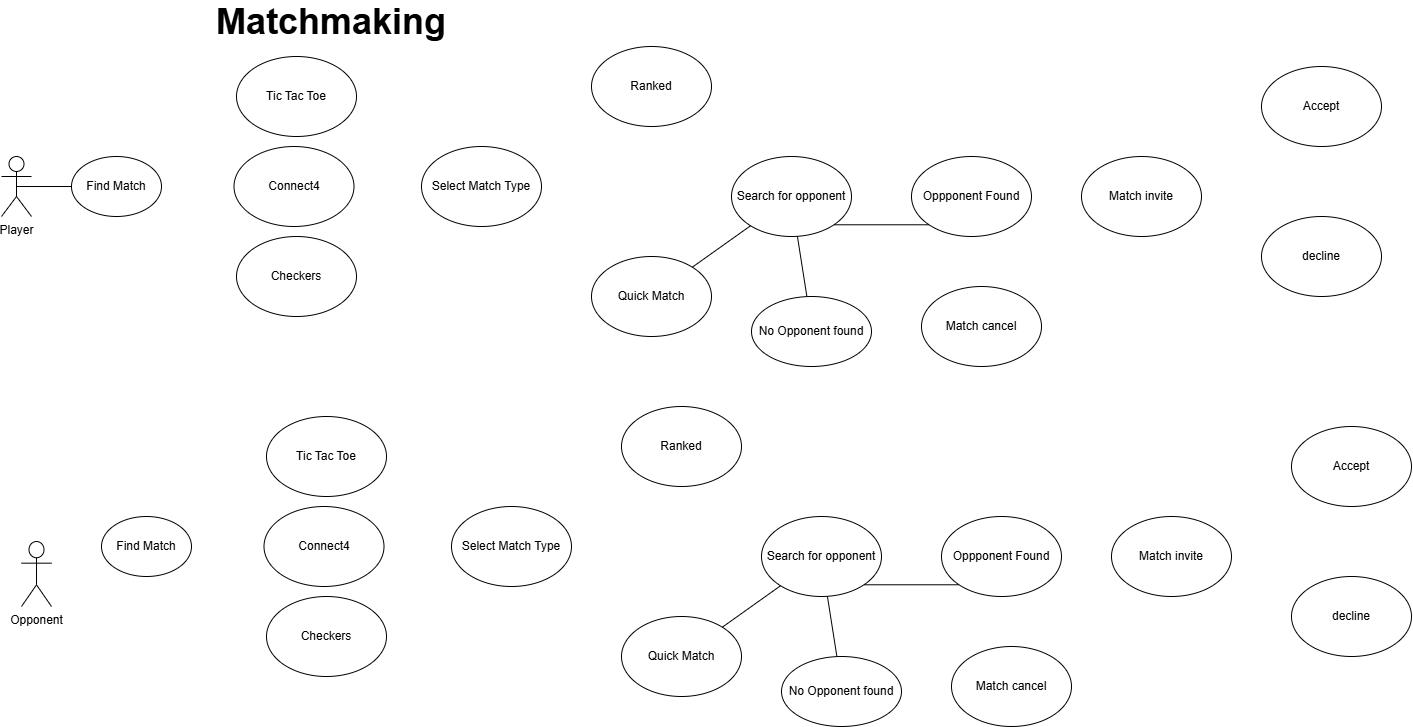

The diagram above was exported from draw.io. Its source (the exported page's mxGraphModel, read from the mxfile embedded in the PNG):
<mxGraphModel dx="1303" dy="1305" grid="1" gridSize="10" guides="1" tooltips="1" connect="1" arrows="1" fold="1" page="1" pageScale="1" pageWidth="850" pageHeight="1100" math="0" shadow="0">
  <root>
    <mxCell id="0" />
    <mxCell id="1" parent="0" />
    <mxCell id="f-sVD5HU6UskO2R5YogH-6" value="&lt;font style=&quot;font-size: 36px;&quot;&gt;&lt;b&gt;Matchmaking&lt;/b&gt;&lt;/font&gt;" style="text;strokeColor=none;align=center;fillColor=none;html=1;verticalAlign=middle;whiteSpace=wrap;rounded=0;" parent="1" vertex="1">
      <mxGeometry x="340" y="170" width="300" height="30" as="geometry" />
    </mxCell>
    <mxCell id="f-sVD5HU6UskO2R5YogH-7" value="Player" style="shape=umlActor;verticalLabelPosition=bottom;verticalAlign=top;html=1;outlineConnect=0;" parent="1" vertex="1">
      <mxGeometry x="160" y="320" width="30" height="60" as="geometry" />
    </mxCell>
    <mxCell id="PnfWUBlXktVgGw_nEB7r-25" value="Opponent" style="shape=umlActor;verticalLabelPosition=bottom;verticalAlign=top;html=1;outlineConnect=0;" vertex="1" parent="1">
      <mxGeometry x="180" y="705" width="30" height="65" as="geometry" />
    </mxCell>
    <mxCell id="PnfWUBlXktVgGw_nEB7r-43" value="" style="endArrow=none;html=1;rounded=0;entryX=0.5;entryY=0.5;entryDx=0;entryDy=0;entryPerimeter=0;" edge="1" parent="1" source="PnfWUBlXktVgGw_nEB7r-45" target="f-sVD5HU6UskO2R5YogH-7">
      <mxGeometry width="50" height="50" relative="1" as="geometry">
        <mxPoint x="288.7351283546989" y="383.0331872228626" as="sourcePoint" />
        <mxPoint x="185" y="360" as="targetPoint" />
      </mxGeometry>
    </mxCell>
    <mxCell id="PnfWUBlXktVgGw_nEB7r-45" value="Find Match" style="ellipse;whiteSpace=wrap;html=1;" vertex="1" parent="1">
      <mxGeometry x="230" y="320" width="90" height="60" as="geometry" />
    </mxCell>
    <mxCell id="PnfWUBlXktVgGw_nEB7r-46" value="Connect4" style="ellipse;whiteSpace=wrap;html=1;" vertex="1" parent="1">
      <mxGeometry x="392.5" y="310" width="120" height="80" as="geometry" />
    </mxCell>
    <mxCell id="PnfWUBlXktVgGw_nEB7r-47" value="Tic Tac Toe" style="ellipse;whiteSpace=wrap;html=1;" vertex="1" parent="1">
      <mxGeometry x="395" y="220" width="120" height="80" as="geometry" />
    </mxCell>
    <mxCell id="PnfWUBlXktVgGw_nEB7r-48" value="Checkers" style="ellipse;whiteSpace=wrap;html=1;" vertex="1" parent="1">
      <mxGeometry x="395" y="400" width="120" height="80" as="geometry" />
    </mxCell>
    <mxCell id="PnfWUBlXktVgGw_nEB7r-49" value="Select Match Type" style="ellipse;whiteSpace=wrap;html=1;" vertex="1" parent="1">
      <mxGeometry x="580" y="310" width="120" height="80" as="geometry" />
    </mxCell>
    <mxCell id="PnfWUBlXktVgGw_nEB7r-50" value="Ranked" style="ellipse;whiteSpace=wrap;html=1;" vertex="1" parent="1">
      <mxGeometry x="750" y="210" width="120" height="80" as="geometry" />
    </mxCell>
    <mxCell id="PnfWUBlXktVgGw_nEB7r-51" value="Quick Match" style="ellipse;whiteSpace=wrap;html=1;" vertex="1" parent="1">
      <mxGeometry x="750" y="420" width="120" height="80" as="geometry" />
    </mxCell>
    <mxCell id="PnfWUBlXktVgGw_nEB7r-52" value="Search for opponent" style="ellipse;whiteSpace=wrap;html=1;" vertex="1" parent="1">
      <mxGeometry x="890" y="320" width="120" height="80" as="geometry" />
    </mxCell>
    <mxCell id="PnfWUBlXktVgGw_nEB7r-53" value="Oppponent Found" style="ellipse;whiteSpace=wrap;html=1;" vertex="1" parent="1">
      <mxGeometry x="1070" y="320" width="120" height="80" as="geometry" />
    </mxCell>
    <mxCell id="PnfWUBlXktVgGw_nEB7r-54" value="Match invite" style="ellipse;whiteSpace=wrap;html=1;" vertex="1" parent="1">
      <mxGeometry x="1240" y="320" width="120" height="80" as="geometry" />
    </mxCell>
    <mxCell id="PnfWUBlXktVgGw_nEB7r-55" value="Accept" style="ellipse;whiteSpace=wrap;html=1;" vertex="1" parent="1">
      <mxGeometry x="1420" y="230" width="120" height="80" as="geometry" />
    </mxCell>
    <mxCell id="PnfWUBlXktVgGw_nEB7r-56" value="decline" style="ellipse;whiteSpace=wrap;html=1;" vertex="1" parent="1">
      <mxGeometry x="1420" y="380" width="120" height="80" as="geometry" />
    </mxCell>
    <mxCell id="PnfWUBlXktVgGw_nEB7r-57" value="No Opponent found" style="ellipse;whiteSpace=wrap;html=1;" vertex="1" parent="1">
      <mxGeometry x="910" y="460" width="120" height="70" as="geometry" />
    </mxCell>
    <mxCell id="PnfWUBlXktVgGw_nEB7r-58" value="" style="endArrow=none;html=1;rounded=0;" edge="1" parent="1" source="PnfWUBlXktVgGw_nEB7r-57" target="PnfWUBlXktVgGw_nEB7r-52">
      <mxGeometry width="50" height="50" relative="1" as="geometry">
        <mxPoint x="930" y="410" as="sourcePoint" />
        <mxPoint x="980" y="360" as="targetPoint" />
      </mxGeometry>
    </mxCell>
    <mxCell id="PnfWUBlXktVgGw_nEB7r-59" value="" style="endArrow=none;html=1;rounded=0;entryX=0;entryY=1;entryDx=0;entryDy=0;exitX=1;exitY=1;exitDx=0;exitDy=0;" edge="1" parent="1" source="PnfWUBlXktVgGw_nEB7r-52" target="PnfWUBlXktVgGw_nEB7r-53">
      <mxGeometry width="50" height="50" relative="1" as="geometry">
        <mxPoint x="1000" y="470" as="sourcePoint" />
        <mxPoint x="1050" y="420" as="targetPoint" />
      </mxGeometry>
    </mxCell>
    <mxCell id="PnfWUBlXktVgGw_nEB7r-60" value="Match cancel" style="ellipse;whiteSpace=wrap;html=1;" vertex="1" parent="1">
      <mxGeometry x="1080" y="450" width="120" height="80" as="geometry" />
    </mxCell>
    <mxCell id="PnfWUBlXktVgGw_nEB7r-61" value="" style="endArrow=none;html=1;rounded=0;" edge="1" parent="1" source="PnfWUBlXktVgGw_nEB7r-51" target="PnfWUBlXktVgGw_nEB7r-52">
      <mxGeometry width="50" height="50" relative="1" as="geometry">
        <mxPoint x="730" y="420" as="sourcePoint" />
        <mxPoint x="780" y="370" as="targetPoint" />
      </mxGeometry>
    </mxCell>
    <mxCell id="PnfWUBlXktVgGw_nEB7r-76" value="Find Match" style="ellipse;whiteSpace=wrap;html=1;" vertex="1" parent="1">
      <mxGeometry x="260" y="680" width="90" height="60" as="geometry" />
    </mxCell>
    <mxCell id="PnfWUBlXktVgGw_nEB7r-77" value="Connect4" style="ellipse;whiteSpace=wrap;html=1;" vertex="1" parent="1">
      <mxGeometry x="422.5" y="670" width="120" height="80" as="geometry" />
    </mxCell>
    <mxCell id="PnfWUBlXktVgGw_nEB7r-78" value="Tic Tac Toe" style="ellipse;whiteSpace=wrap;html=1;" vertex="1" parent="1">
      <mxGeometry x="425" y="580" width="120" height="80" as="geometry" />
    </mxCell>
    <mxCell id="PnfWUBlXktVgGw_nEB7r-79" value="Checkers" style="ellipse;whiteSpace=wrap;html=1;" vertex="1" parent="1">
      <mxGeometry x="425" y="760" width="120" height="80" as="geometry" />
    </mxCell>
    <mxCell id="PnfWUBlXktVgGw_nEB7r-80" value="Select Match Type" style="ellipse;whiteSpace=wrap;html=1;" vertex="1" parent="1">
      <mxGeometry x="610" y="670" width="120" height="80" as="geometry" />
    </mxCell>
    <mxCell id="PnfWUBlXktVgGw_nEB7r-81" value="Ranked" style="ellipse;whiteSpace=wrap;html=1;" vertex="1" parent="1">
      <mxGeometry x="780" y="570" width="120" height="80" as="geometry" />
    </mxCell>
    <mxCell id="PnfWUBlXktVgGw_nEB7r-82" value="Quick Match" style="ellipse;whiteSpace=wrap;html=1;" vertex="1" parent="1">
      <mxGeometry x="780" y="780" width="120" height="80" as="geometry" />
    </mxCell>
    <mxCell id="PnfWUBlXktVgGw_nEB7r-83" value="Search for opponent" style="ellipse;whiteSpace=wrap;html=1;" vertex="1" parent="1">
      <mxGeometry x="920" y="680" width="120" height="80" as="geometry" />
    </mxCell>
    <mxCell id="PnfWUBlXktVgGw_nEB7r-84" value="Oppponent Found" style="ellipse;whiteSpace=wrap;html=1;" vertex="1" parent="1">
      <mxGeometry x="1100" y="680" width="120" height="80" as="geometry" />
    </mxCell>
    <mxCell id="PnfWUBlXktVgGw_nEB7r-85" value="Match invite" style="ellipse;whiteSpace=wrap;html=1;" vertex="1" parent="1">
      <mxGeometry x="1270" y="680" width="120" height="80" as="geometry" />
    </mxCell>
    <mxCell id="PnfWUBlXktVgGw_nEB7r-86" value="Accept" style="ellipse;whiteSpace=wrap;html=1;" vertex="1" parent="1">
      <mxGeometry x="1450" y="590" width="120" height="80" as="geometry" />
    </mxCell>
    <mxCell id="PnfWUBlXktVgGw_nEB7r-87" value="decline" style="ellipse;whiteSpace=wrap;html=1;" vertex="1" parent="1">
      <mxGeometry x="1450" y="740" width="120" height="80" as="geometry" />
    </mxCell>
    <mxCell id="PnfWUBlXktVgGw_nEB7r-88" value="No Opponent found" style="ellipse;whiteSpace=wrap;html=1;" vertex="1" parent="1">
      <mxGeometry x="940" y="820" width="120" height="70" as="geometry" />
    </mxCell>
    <mxCell id="PnfWUBlXktVgGw_nEB7r-89" value="" style="endArrow=none;html=1;rounded=0;" edge="1" parent="1" source="PnfWUBlXktVgGw_nEB7r-88" target="PnfWUBlXktVgGw_nEB7r-83">
      <mxGeometry width="50" height="50" relative="1" as="geometry">
        <mxPoint x="960" y="770" as="sourcePoint" />
        <mxPoint x="1010" y="720" as="targetPoint" />
      </mxGeometry>
    </mxCell>
    <mxCell id="PnfWUBlXktVgGw_nEB7r-90" value="" style="endArrow=none;html=1;rounded=0;entryX=0;entryY=1;entryDx=0;entryDy=0;exitX=1;exitY=1;exitDx=0;exitDy=0;" edge="1" parent="1" source="PnfWUBlXktVgGw_nEB7r-83" target="PnfWUBlXktVgGw_nEB7r-84">
      <mxGeometry width="50" height="50" relative="1" as="geometry">
        <mxPoint x="1030" y="830" as="sourcePoint" />
        <mxPoint x="1080" y="780" as="targetPoint" />
      </mxGeometry>
    </mxCell>
    <mxCell id="PnfWUBlXktVgGw_nEB7r-91" value="Match cancel" style="ellipse;whiteSpace=wrap;html=1;" vertex="1" parent="1">
      <mxGeometry x="1110" y="810" width="120" height="80" as="geometry" />
    </mxCell>
    <mxCell id="PnfWUBlXktVgGw_nEB7r-92" value="" style="endArrow=none;html=1;rounded=0;" edge="1" parent="1" source="PnfWUBlXktVgGw_nEB7r-82" target="PnfWUBlXktVgGw_nEB7r-83">
      <mxGeometry width="50" height="50" relative="1" as="geometry">
        <mxPoint x="760" y="780" as="sourcePoint" />
        <mxPoint x="810" y="730" as="targetPoint" />
      </mxGeometry>
    </mxCell>
  </root>
</mxGraphModel>